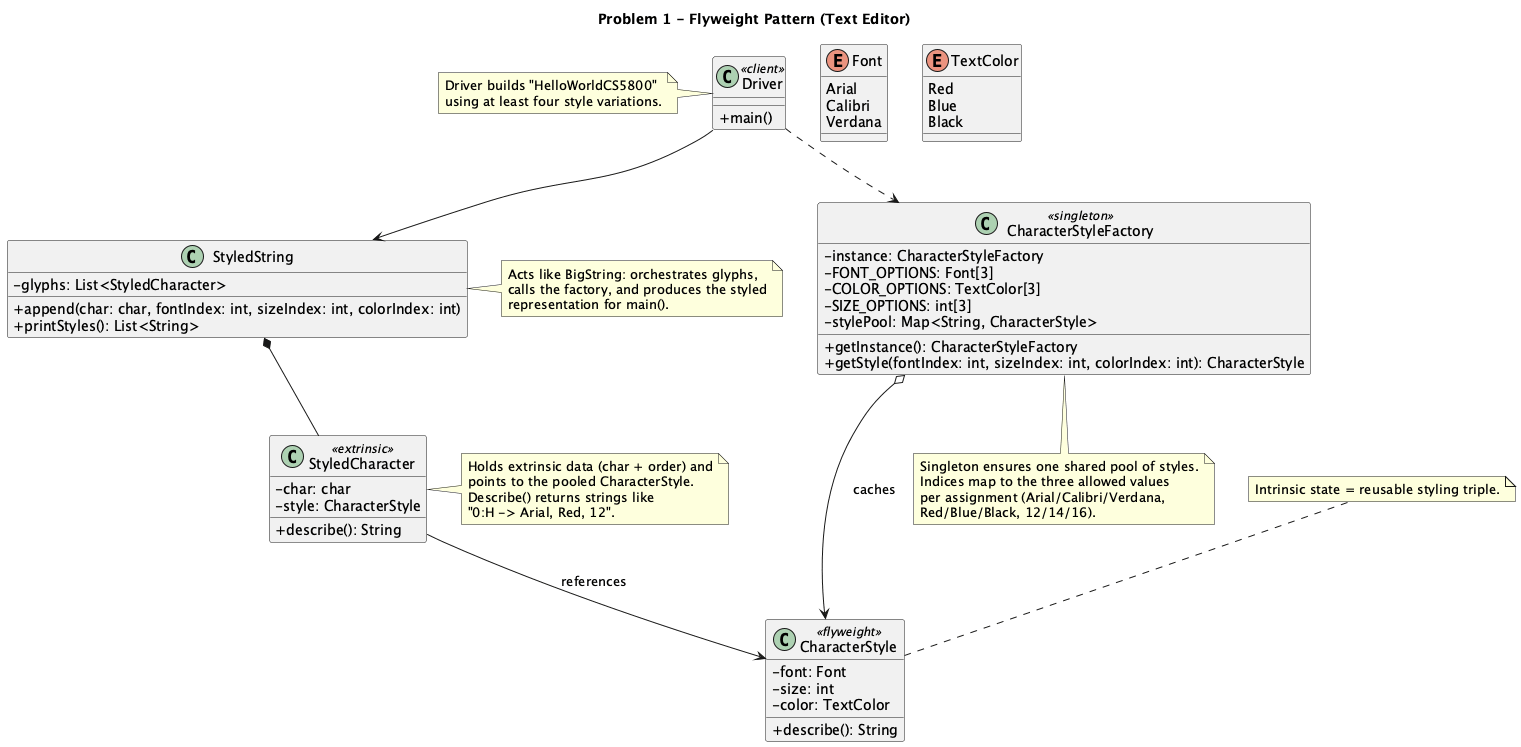

The diagram above was rendered by PlantUML. Its source (embedded in the PNG):
@startuml
title Problem 1 - Flyweight Pattern (Text Editor)

skinparam classAttributeIconSize 0

enum Font {
  Arial
  Calibri
  Verdana
}

enum TextColor {
  Red
  Blue
  Black
}

class CharacterStyle <<flyweight>> {
  -font: Font
  -size: int
  -color: TextColor
  +describe(): String
}

class CharacterStyleFactory <<singleton>> {
  -instance: CharacterStyleFactory
  -FONT_OPTIONS: Font[3]
  -COLOR_OPTIONS: TextColor[3]
  -SIZE_OPTIONS: int[3]
  -stylePool: Map<String, CharacterStyle>
  +getInstance(): CharacterStyleFactory
  +getStyle(fontIndex: int, sizeIndex: int, colorIndex: int): CharacterStyle
}

class StyledCharacter <<extrinsic>> {
  -char: char
  -style: CharacterStyle
  +describe(): String
}

class StyledString {
  -glyphs: List<StyledCharacter>
  +append(char: char, fontIndex: int, sizeIndex: int, colorIndex: int)
  +printStyles(): List<String>
}

class Driver <<client>> {
  +main()
}

CharacterStyleFactory o--> CharacterStyle : caches
StyledCharacter --> CharacterStyle : references
StyledString *-- StyledCharacter
Driver --> StyledString
Driver ..> CharacterStyleFactory

note top of CharacterStyle
Intrinsic state = reusable styling triple.
end note

note bottom of CharacterStyleFactory
Singleton ensures one shared pool of styles.
Indices map to the three allowed values
per assignment (Arial/Calibri/Verdana,
Red/Blue/Black, 12/14/16).
end note

note right of StyledCharacter
Holds extrinsic data (char + order) and
points to the pooled CharacterStyle.
Describe() returns strings like
"0:H -> Arial, Red, 12".
end note

note right of StyledString
Acts like BigString: orchestrates glyphs,
calls the factory, and produces the styled
representation for main().
end note

note left of Driver
Driver builds "HelloWorldCS5800"
using at least four style variations.
end note

@enduml